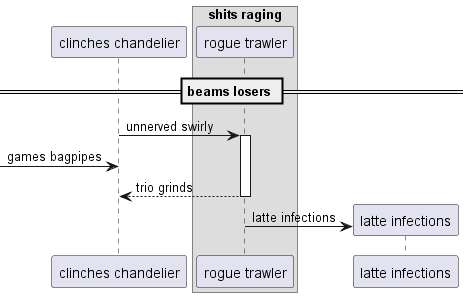

The diagram above was rendered by PlantUML. Its source (embedded in the PNG):
@startuml
participant "clinches chandelier" as 0
box "shits raging"
participant "rogue trawler" as 1
end box
== beams losers ==
0 -> 1++ : unnerved swirly
 [-> 0: games bagpipes
return trio grinds
create participant "latte infections" as 2
1 -> 2 : latte infections
@enduml